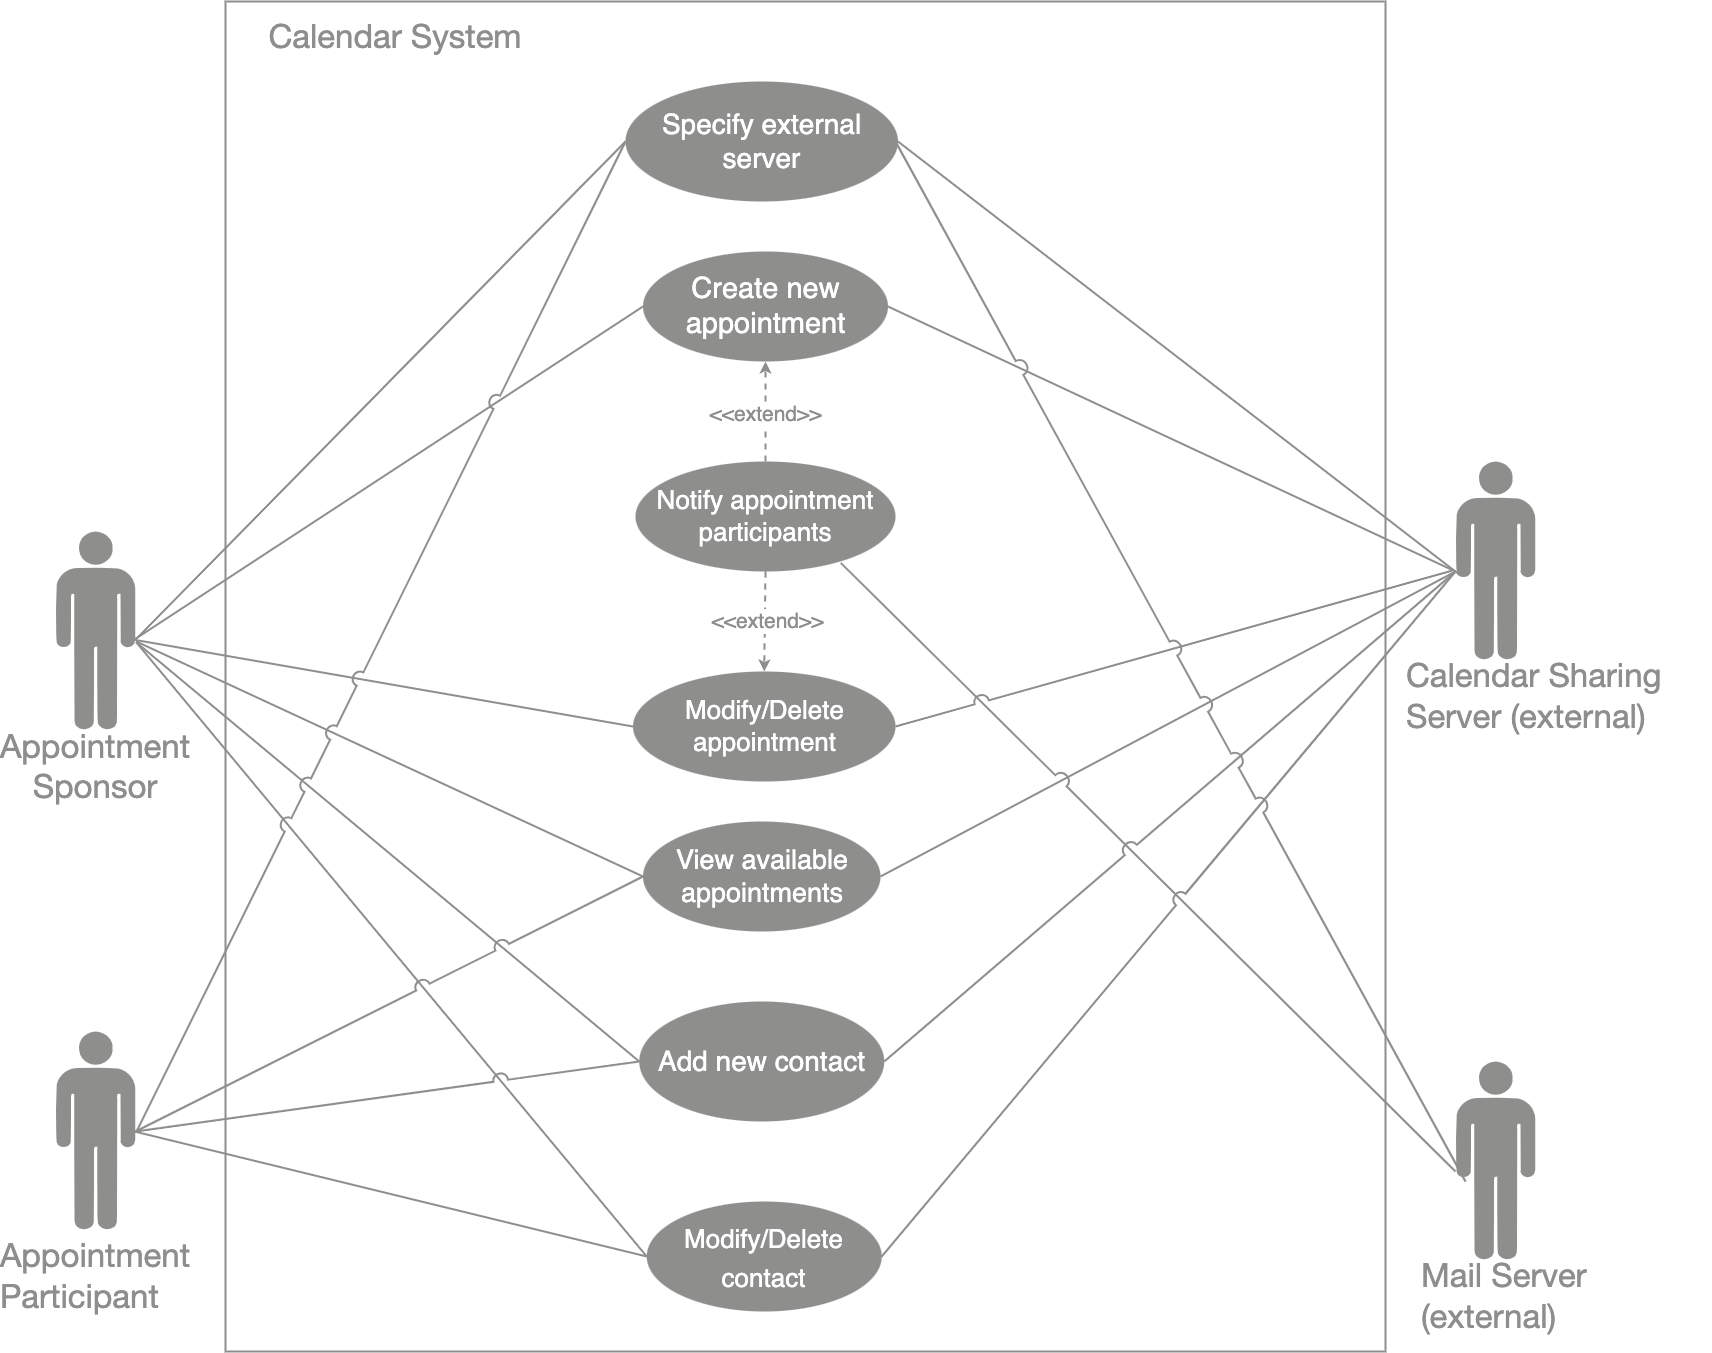

The diagram above was exported from draw.io. Its source (the exported page's mxGraphModel, read from the mxfile embedded in the PNG):
<mxGraphModel dx="2909" dy="3089" grid="1" gridSize="10" guides="1" tooltips="1" connect="1" arrows="1" fold="1" page="1" pageScale="1" pageWidth="827" pageHeight="1169" math="0" shadow="0">
  <root>
    <mxCell id="0" />
    <mxCell id="1" parent="0" />
    <mxCell id="wE8yF_2-zNZpHFgTa2GY-31" value="" style="rounded=0;whiteSpace=wrap;html=1;strokeWidth=2;fontSize=21;fillColor=none;strokeColor=#8E8E8D;" parent="1" vertex="1">
      <mxGeometry x="290" y="-190" width="1160" height="1350" as="geometry" />
    </mxCell>
    <mxCell id="ixu1XNMWwhP8zPbUSFWa-1" value="&lt;font style=&quot;font-size: 29px;&quot;&gt;Create new appointment&lt;/font&gt;" style="ellipse;whiteSpace=wrap;html=1;strokeWidth=2;strokeColor=none;fillColor=#8E8E8D;labelBackgroundColor=none;fontColor=#FFFFFF;fontSize=23;" parent="1" vertex="1">
      <mxGeometry x="707.5" y="60" width="245" height="110" as="geometry" />
    </mxCell>
    <mxCell id="ixu1XNMWwhP8zPbUSFWa-5" value="" style="endArrow=none;html=1;rounded=0;exitX=0.987;exitY=0.54;exitDx=0;exitDy=0;exitPerimeter=0;entryX=0;entryY=0.5;entryDx=0;entryDy=0;jumpStyle=arc;jumpSize=13;strokeWidth=2;fontColor=#8E8E8D;strokeColor=#8E8E8D;" parent="1" source="wE8yF_2-zNZpHFgTa2GY-32" target="ixu1XNMWwhP8zPbUSFWa-1" edge="1">
      <mxGeometry width="50" height="50" relative="1" as="geometry">
        <mxPoint x="190.00000000000023" y="470" as="sourcePoint" />
        <mxPoint x="710" y="270" as="targetPoint" />
      </mxGeometry>
    </mxCell>
    <mxCell id="ixu1XNMWwhP8zPbUSFWa-6" value="" style="endArrow=none;html=1;rounded=0;exitX=0.5;exitY=0.5;exitDx=0;exitDy=0;exitPerimeter=0;entryX=1;entryY=0.5;entryDx=0;entryDy=0;jumpStyle=arc;jumpSize=13;strokeWidth=2;strokeColor=#8E8E8D;" parent="1" target="ixu1XNMWwhP8zPbUSFWa-1" edge="1">
      <mxGeometry width="50" height="50" relative="1" as="geometry">
        <mxPoint x="1520" y="380" as="sourcePoint" />
        <mxPoint x="925" y="325.00000000000045" as="targetPoint" />
      </mxGeometry>
    </mxCell>
    <mxCell id="ixu1XNMWwhP8zPbUSFWa-26" value="&lt;span style=&quot;font-size: 27px;&quot;&gt;View available appointments&lt;/span&gt;" style="ellipse;whiteSpace=wrap;html=1;strokeWidth=2;strokeColor=none;fillColor=#8E8E8D;labelBackgroundColor=none;fontColor=#FFFFFF;fontSize=23;" parent="1" vertex="1">
      <mxGeometry x="707.5" y="630" width="237.5" height="110" as="geometry" />
    </mxCell>
    <mxCell id="ixu1XNMWwhP8zPbUSFWa-28" value="" style="endArrow=none;html=1;rounded=0;entryX=0.5;entryY=0.5;entryDx=0;entryDy=0;entryPerimeter=0;exitX=1;exitY=0.5;exitDx=0;exitDy=0;jumpStyle=arc;jumpSize=13;strokeWidth=2;strokeColor=#8E8E8D;" parent="1" source="ixu1XNMWwhP8zPbUSFWa-26" edge="1">
      <mxGeometry width="50" height="50" relative="1" as="geometry">
        <mxPoint x="660" y="550" as="sourcePoint" />
        <mxPoint x="1520" y="380" as="targetPoint" />
      </mxGeometry>
    </mxCell>
    <mxCell id="ixu1XNMWwhP8zPbUSFWa-32" value="&lt;font style=&quot;font-size: 26px;&quot;&gt;Notify appointment participants&lt;/font&gt;" style="ellipse;whiteSpace=wrap;html=1;strokeWidth=2;strokeColor=none;fillColor=#8E8E8D;labelBackgroundColor=none;fontColor=#FFFFFF;fontSize=23;" parent="1" vertex="1">
      <mxGeometry x="700" y="270" width="260" height="110" as="geometry" />
    </mxCell>
    <mxCell id="ixu1XNMWwhP8zPbUSFWa-34" value="" style="endArrow=none;html=1;rounded=0;entryX=0.79;entryY=0.922;entryDx=0;entryDy=0;jumpStyle=arc;jumpSize=14;strokeWidth=2;exitX=0.5;exitY=0.5;exitDx=0;exitDy=0;exitPerimeter=0;entryPerimeter=0;strokeColor=#8E8E8D;" parent="1" target="ixu1XNMWwhP8zPbUSFWa-32" edge="1">
      <mxGeometry width="50" height="50" relative="1" as="geometry">
        <mxPoint x="1520" y="980" as="sourcePoint" />
        <mxPoint x="940" y="460" as="targetPoint" />
      </mxGeometry>
    </mxCell>
    <mxCell id="ixu1XNMWwhP8zPbUSFWa-35" value="&lt;font style=&quot;font-size: 26px;&quot;&gt;Modify/Delete appointment&lt;/font&gt;" style="ellipse;whiteSpace=wrap;html=1;strokeWidth=2;strokeColor=none;fillColor=#8E8E8D;labelBackgroundColor=none;fontColor=#FFFFFF;fontSize=23;" parent="1" vertex="1">
      <mxGeometry x="697.5" y="480" width="262.5" height="110" as="geometry" />
    </mxCell>
    <mxCell id="ixu1XNMWwhP8zPbUSFWa-36" value="&lt;font style=&quot;font-size: 28px;&quot;&gt;Add new contact&lt;/font&gt;" style="ellipse;whiteSpace=wrap;html=1;strokeWidth=2;strokeColor=none;fillColor=#8E8E8D;labelBackgroundColor=none;fontColor=#FFFFFF;fontSize=23;" parent="1" vertex="1">
      <mxGeometry x="703.75" y="810" width="245" height="120" as="geometry" />
    </mxCell>
    <mxCell id="ixu1XNMWwhP8zPbUSFWa-38" value="" style="endArrow=none;html=1;rounded=0;entryX=1.006;entryY=0.553;entryDx=0;entryDy=0;entryPerimeter=0;exitX=0;exitY=0.5;exitDx=0;exitDy=0;jumpStyle=arc;jumpSize=13;strokeWidth=2;fontColor=#8E8E8D;strokeColor=#8E8E8D;" parent="1" source="ixu1XNMWwhP8zPbUSFWa-36" target="wE8yF_2-zNZpHFgTa2GY-32" edge="1">
      <mxGeometry width="50" height="50" relative="1" as="geometry">
        <mxPoint x="900" y="880" as="sourcePoint" />
        <mxPoint x="190.00000000000023" y="470" as="targetPoint" />
      </mxGeometry>
    </mxCell>
    <mxCell id="ixu1XNMWwhP8zPbUSFWa-39" value="" style="endArrow=none;html=1;rounded=0;entryX=0;entryY=0.5;entryDx=0;entryDy=0;jumpStyle=arc;jumpSize=13;strokeWidth=2;exitX=0.992;exitY=0.542;exitDx=0;exitDy=0;exitPerimeter=0;fontColor=#8E8E8D;strokeColor=#8E8E8D;" parent="1" source="wE8yF_2-zNZpHFgTa2GY-32" target="ixu1XNMWwhP8zPbUSFWa-35" edge="1">
      <mxGeometry width="50" height="50" relative="1" as="geometry">
        <mxPoint x="190.00000000000023" y="470" as="sourcePoint" />
        <mxPoint x="950" y="620" as="targetPoint" />
      </mxGeometry>
    </mxCell>
    <mxCell id="ixu1XNMWwhP8zPbUSFWa-43" value="" style="endArrow=none;html=1;rounded=0;entryX=0.5;entryY=0.5;entryDx=0;entryDy=0;jumpStyle=arc;jumpSize=14;strokeWidth=2;entryPerimeter=0;exitX=1;exitY=0.5;exitDx=0;exitDy=0;strokeColor=#8E8E8D;" parent="1" source="ixu1XNMWwhP8zPbUSFWa-36" edge="1">
      <mxGeometry width="50" height="50" relative="1" as="geometry">
        <mxPoint x="1335" y="840" as="sourcePoint" />
        <mxPoint x="1520" y="380" as="targetPoint" />
      </mxGeometry>
    </mxCell>
    <mxCell id="ixu1XNMWwhP8zPbUSFWa-62" value="" style="endArrow=classic;html=1;rounded=0;strokeWidth=2;jumpStyle=arc;jumpSize=13;exitX=0.5;exitY=0;exitDx=0;exitDy=0;dashed=1;strokeColor=#8E8E8D;entryX=0.5;entryY=1;entryDx=0;entryDy=0;" parent="1" source="ixu1XNMWwhP8zPbUSFWa-32" target="ixu1XNMWwhP8zPbUSFWa-1" edge="1">
      <mxGeometry width="50" height="50" relative="1" as="geometry">
        <mxPoint x="1207.57" y="230" as="sourcePoint" />
        <mxPoint x="898.4624861364737" y="363.13100493677075" as="targetPoint" />
      </mxGeometry>
    </mxCell>
    <mxCell id="ixu1XNMWwhP8zPbUSFWa-63" value="&lt;font style=&quot;font-size: 21px;&quot;&gt;&amp;lt;&amp;lt;extend&amp;gt;&amp;gt;&lt;/font&gt;" style="edgeLabel;html=1;align=center;verticalAlign=middle;resizable=0;points=[];fontSize=21;fontColor=#8E8E8D;" parent="ixu1XNMWwhP8zPbUSFWa-62" vertex="1" connectable="0">
      <mxGeometry x="-0.0487" y="1" relative="1" as="geometry">
        <mxPoint as="offset" />
      </mxGeometry>
    </mxCell>
    <mxCell id="wE8yF_2-zNZpHFgTa2GY-16" value="&lt;span style=&quot;font-size: 26px;&quot;&gt;Modify/Delete contact&lt;/span&gt;" style="ellipse;whiteSpace=wrap;html=1;strokeWidth=2;strokeColor=none;fillColor=#8E8E8D;labelBackgroundColor=none;fontColor=#FFFFFF;fontSize=32;" parent="1" vertex="1">
      <mxGeometry x="711.25" y="1010" width="235" height="110" as="geometry" />
    </mxCell>
    <mxCell id="wE8yF_2-zNZpHFgTa2GY-18" value="" style="endArrow=none;html=1;rounded=0;jumpStyle=arc;jumpSize=13;strokeWidth=2;exitX=1.016;exitY=0.557;exitDx=0;exitDy=0;exitPerimeter=0;entryX=0;entryY=0.5;entryDx=0;entryDy=0;fontColor=#8E8E8D;strokeColor=#8E8E8D;" parent="1" source="wE8yF_2-zNZpHFgTa2GY-32" target="wE8yF_2-zNZpHFgTa2GY-16" edge="1">
      <mxGeometry width="50" height="50" relative="1" as="geometry">
        <mxPoint x="190.00000000000023" y="470" as="sourcePoint" />
        <mxPoint x="830" y="1090" as="targetPoint" />
      </mxGeometry>
    </mxCell>
    <mxCell id="wE8yF_2-zNZpHFgTa2GY-19" value="" style="endArrow=none;html=1;rounded=0;exitX=1;exitY=0.5;exitDx=0;exitDy=0;jumpStyle=arc;jumpSize=13;strokeWidth=2;entryX=0.5;entryY=0.5;entryDx=0;entryDy=0;entryPerimeter=0;strokeColor=#8E8E8D;" parent="1" source="wE8yF_2-zNZpHFgTa2GY-16" edge="1">
      <mxGeometry width="50" height="50" relative="1" as="geometry">
        <mxPoint x="950.0000000000005" y="990.0000000000002" as="sourcePoint" />
        <mxPoint x="1520" y="380" as="targetPoint" />
      </mxGeometry>
    </mxCell>
    <mxCell id="wE8yF_2-zNZpHFgTa2GY-26" value="" style="endArrow=none;html=1;rounded=0;entryX=0;entryY=0.5;entryDx=0;entryDy=0;jumpStyle=arc;jumpSize=13;strokeWidth=2;exitX=1.01;exitY=0.55;exitDx=0;exitDy=0;exitPerimeter=0;fontColor=#8E8E8D;strokeColor=#8E8E8D;" parent="1" source="wE8yF_2-zNZpHFgTa2GY-32" target="ixu1XNMWwhP8zPbUSFWa-26" edge="1">
      <mxGeometry width="50" height="50" relative="1" as="geometry">
        <mxPoint x="190.00000000000023" y="470" as="sourcePoint" />
        <mxPoint x="780" y="540" as="targetPoint" />
      </mxGeometry>
    </mxCell>
    <mxCell id="wE8yF_2-zNZpHFgTa2GY-32" value="" style="verticalLabelPosition=bottom;sketch=0;html=1;fillColor=#8E8E8D;verticalAlign=top;align=center;pointerEvents=1;shape=mxgraph.cisco_safe.design.actor_2;strokeWidth=2;fontSize=21;fontColor=#8E8E8D;" parent="1" vertex="1">
      <mxGeometry x="120" y="340" width="80" height="200" as="geometry" />
    </mxCell>
    <mxCell id="wE8yF_2-zNZpHFgTa2GY-34" value="" style="verticalLabelPosition=bottom;sketch=0;html=1;fillColor=#8E8E8D;verticalAlign=top;align=center;pointerEvents=1;shape=mxgraph.cisco_safe.design.actor_2;strokeWidth=2;fontSize=21;" parent="1" vertex="1">
      <mxGeometry x="1520" y="270" width="80" height="200" as="geometry" />
    </mxCell>
    <mxCell id="wE8yF_2-zNZpHFgTa2GY-35" value="" style="verticalLabelPosition=bottom;sketch=0;html=1;fillColor=#8E8E8D;verticalAlign=top;align=center;pointerEvents=1;shape=mxgraph.cisco_safe.design.actor_2;strokeWidth=2;fontSize=21;" parent="1" vertex="1">
      <mxGeometry x="1520" y="870" width="80" height="200" as="geometry" />
    </mxCell>
    <mxCell id="wE8yF_2-zNZpHFgTa2GY-36" value="" style="verticalLabelPosition=bottom;sketch=0;html=1;fillColor=#8E8E8D;verticalAlign=top;align=center;pointerEvents=1;shape=mxgraph.cisco_safe.design.actor_2;strokeWidth=2;fontSize=21;fontColor=#8E8E8D;" parent="1" vertex="1">
      <mxGeometry x="120" y="840" width="80" height="200" as="geometry" />
    </mxCell>
    <mxCell id="wE8yF_2-zNZpHFgTa2GY-39" value="" style="endArrow=none;html=1;rounded=0;jumpStyle=arc;jumpSize=13;strokeWidth=2;entryX=0;entryY=0.5;entryDx=0;entryDy=0;fontColor=#8E8E8D;strokeColor=#8E8E8D;" parent="1" target="ixu1XNMWwhP8zPbUSFWa-26" edge="1">
      <mxGeometry width="50" height="50" relative="1" as="geometry">
        <mxPoint x="200" y="940" as="sourcePoint" />
        <mxPoint x="755" y="-275.0000000000002" as="targetPoint" />
      </mxGeometry>
    </mxCell>
    <mxCell id="wE8yF_2-zNZpHFgTa2GY-40" value="" style="endArrow=none;html=1;rounded=0;jumpStyle=arc;jumpSize=13;strokeWidth=2;entryX=0;entryY=0.5;entryDx=0;entryDy=0;fontColor=#8E8E8D;strokeColor=#8E8E8D;" parent="1" target="ixu1XNMWwhP8zPbUSFWa-36" edge="1">
      <mxGeometry width="50" height="50" relative="1" as="geometry">
        <mxPoint x="200" y="940" as="sourcePoint" />
        <mxPoint x="732.5" y="695" as="targetPoint" />
      </mxGeometry>
    </mxCell>
    <mxCell id="wE8yF_2-zNZpHFgTa2GY-41" value="" style="endArrow=none;html=1;rounded=0;jumpStyle=arc;jumpSize=13;strokeWidth=2;entryX=0;entryY=0.5;entryDx=0;entryDy=0;fontColor=#8E8E8D;strokeColor=#8E8E8D;exitX=0.987;exitY=0.5;exitDx=0;exitDy=0;exitPerimeter=0;" parent="1" source="wE8yF_2-zNZpHFgTa2GY-36" target="wE8yF_2-zNZpHFgTa2GY-16" edge="1">
      <mxGeometry width="50" height="50" relative="1" as="geometry">
        <mxPoint x="240.00000000000023" y="960" as="sourcePoint" />
        <mxPoint x="745" y="1095" as="targetPoint" />
      </mxGeometry>
    </mxCell>
    <mxCell id="wE8yF_2-zNZpHFgTa2GY-42" value="&lt;span style=&quot;caret-color: rgb(51, 51, 51); font-family: &amp;quot;Open Sans&amp;quot;, &amp;quot;Clear Sans&amp;quot;, &amp;quot;Helvetica Neue&amp;quot;, Helvetica, Arial, &amp;quot;Segoe UI Emoji&amp;quot;, sans-serif; font-style: normal; font-variant-caps: normal; font-weight: 400; letter-spacing: normal; text-align: left; text-indent: 0px; text-transform: none; word-spacing: 0px; text-size-adjust: auto; -webkit-text-stroke-width: 0px; text-decoration: none; float: none; display: inline !important;&quot;&gt;&lt;font style=&quot;font-size: 33px;&quot; color=&quot;#8e8e8d&quot;&gt;Appointment Sponsor&lt;/font&gt;&lt;/span&gt;" style="text;html=1;strokeColor=none;fillColor=none;align=center;verticalAlign=middle;whiteSpace=wrap;rounded=0;labelBackgroundColor=none;labelBorderColor=none;strokeWidth=2;fontSize=32;fontColor=#FFFFFF;" parent="1" vertex="1">
      <mxGeometry x="85" y="560" width="150" height="30" as="geometry" />
    </mxCell>
    <mxCell id="wE8yF_2-zNZpHFgTa2GY-43" value="&lt;div style=&quot;text-align: left;&quot;&gt;&lt;span style=&quot;background-color: initial; font-size: 33px; caret-color: rgb(51, 51, 51);&quot;&gt;&lt;font face=&quot;Open Sans, Clear Sans, Helvetica Neue, Helvetica, Arial, Segoe UI Emoji, sans-serif&quot; color=&quot;#8e8e8d&quot;&gt;Appointment Participant&lt;/font&gt;&lt;/span&gt;&lt;/div&gt;" style="text;html=1;strokeColor=none;fillColor=none;align=center;verticalAlign=middle;whiteSpace=wrap;rounded=0;labelBackgroundColor=none;labelBorderColor=none;strokeWidth=2;fontSize=32;fontColor=#FFFFFF;" parent="1" vertex="1">
      <mxGeometry x="85" y="1070" width="150" height="30" as="geometry" />
    </mxCell>
    <mxCell id="wE8yF_2-zNZpHFgTa2GY-44" value="&lt;div style=&quot;text-align: left;&quot;&gt;&lt;span style=&quot;background-color: initial; font-size: 33px; caret-color: rgb(51, 51, 51);&quot;&gt;&lt;font face=&quot;Open Sans, Clear Sans, Helvetica Neue, Helvetica, Arial, Segoe UI Emoji, sans-serif&quot; color=&quot;#8e8e8d&quot;&gt;Calendar Sharing Server (external)&lt;/font&gt;&lt;/span&gt;&lt;/div&gt;" style="text;html=1;strokeColor=none;fillColor=none;align=center;verticalAlign=middle;whiteSpace=wrap;rounded=0;labelBackgroundColor=none;labelBorderColor=none;strokeWidth=2;fontSize=32;fontColor=#FFFFFF;" parent="1" vertex="1">
      <mxGeometry x="1470" y="490" width="305" height="30" as="geometry" />
    </mxCell>
    <mxCell id="wE8yF_2-zNZpHFgTa2GY-45" value="&lt;div style=&quot;text-align: left;&quot;&gt;&lt;span style=&quot;background-color: initial; font-size: 33px; caret-color: rgb(51, 51, 51);&quot;&gt;&lt;font face=&quot;Open Sans, Clear Sans, Helvetica Neue, Helvetica, Arial, Segoe UI Emoji, sans-serif&quot; color=&quot;#8e8e8d&quot;&gt;Mail Server (external)&amp;nbsp;&amp;nbsp;&lt;/font&gt;&lt;/span&gt;&lt;/div&gt;" style="text;html=1;strokeColor=none;fillColor=none;align=center;verticalAlign=middle;whiteSpace=wrap;rounded=0;labelBackgroundColor=none;labelBorderColor=none;strokeWidth=2;fontSize=32;fontColor=#FFFFFF;" parent="1" vertex="1">
      <mxGeometry x="1485" y="1090" width="245" height="30" as="geometry" />
    </mxCell>
    <mxCell id="YLAv_IUBtFubSurP5q0U-1" value="&lt;span style=&quot;caret-color: rgb(51, 51, 51); font-family: &amp;quot;Open Sans&amp;quot;, &amp;quot;Clear Sans&amp;quot;, &amp;quot;Helvetica Neue&amp;quot;, Helvetica, Arial, &amp;quot;Segoe UI Emoji&amp;quot;, sans-serif; font-style: normal; font-variant-caps: normal; font-weight: 400; letter-spacing: normal; text-align: left; text-indent: 0px; text-transform: none; word-spacing: 0px; text-size-adjust: auto; -webkit-text-stroke-width: 0px; text-decoration: none; float: none; display: inline !important;&quot;&gt;&lt;font style=&quot;font-size: 33px;&quot; color=&quot;#8e8e8d&quot;&gt;Calendar System&lt;/font&gt;&lt;/span&gt;" style="text;html=1;strokeColor=none;fillColor=none;align=center;verticalAlign=middle;whiteSpace=wrap;rounded=0;labelBackgroundColor=none;labelBorderColor=none;strokeWidth=2;fontSize=32;fontColor=#FFFFFF;" parent="1" vertex="1">
      <mxGeometry x="310" y="-170" width="300" height="30" as="geometry" />
    </mxCell>
    <mxCell id="YLAv_IUBtFubSurP5q0U-2" value="" style="endArrow=classic;html=1;rounded=0;strokeWidth=2;jumpStyle=arc;jumpSize=13;dashed=1;strokeColor=#8E8E8D;" parent="1" source="ixu1XNMWwhP8zPbUSFWa-32" target="ixu1XNMWwhP8zPbUSFWa-35" edge="1">
      <mxGeometry width="50" height="50" relative="1" as="geometry">
        <mxPoint x="1137.6106900577815" y="336.3070411353101" as="sourcePoint" />
        <mxPoint x="926.9612849441755" y="163.73729965695065" as="targetPoint" />
      </mxGeometry>
    </mxCell>
    <mxCell id="YLAv_IUBtFubSurP5q0U-3" value="&lt;font style=&quot;font-size: 21px;&quot;&gt;&amp;lt;&amp;lt;extend&amp;gt;&amp;gt;&lt;/font&gt;" style="edgeLabel;html=1;align=center;verticalAlign=middle;resizable=0;points=[];fontSize=21;fontColor=#8E8E8D;" parent="YLAv_IUBtFubSurP5q0U-2" vertex="1" connectable="0">
      <mxGeometry x="-0.0487" y="1" relative="1" as="geometry">
        <mxPoint as="offset" />
      </mxGeometry>
    </mxCell>
    <mxCell id="YLAv_IUBtFubSurP5q0U-5" value="" style="endArrow=none;html=1;rounded=0;exitX=-0.047;exitY=0.546;exitDx=0;exitDy=0;exitPerimeter=0;entryX=1;entryY=0.5;entryDx=0;entryDy=0;jumpStyle=arc;jumpSize=13;strokeWidth=2;strokeColor=#8E8E8D;" parent="1" source="wE8yF_2-zNZpHFgTa2GY-34" target="ixu1XNMWwhP8zPbUSFWa-35" edge="1">
      <mxGeometry width="50" height="50" relative="1" as="geometry">
        <mxPoint x="1530" y="390" as="sourcePoint" />
        <mxPoint x="962.5000000000005" y="125" as="targetPoint" />
      </mxGeometry>
    </mxCell>
    <mxCell id="YLAv_IUBtFubSurP5q0U-6" value="&lt;span style=&quot;font-size: 28px;&quot;&gt;Specify external server&lt;/span&gt;" style="ellipse;whiteSpace=wrap;html=1;strokeWidth=2;strokeColor=none;fillColor=#8E8E8D;labelBackgroundColor=none;fontColor=#FFFFFF;fontSize=28;" parent="1" vertex="1">
      <mxGeometry x="690" y="-110" width="272.5" height="120" as="geometry" />
    </mxCell>
    <mxCell id="YLAv_IUBtFubSurP5q0U-7" value="" style="endArrow=none;html=1;rounded=0;exitX=1.006;exitY=0.538;exitDx=0;exitDy=0;exitPerimeter=0;entryX=0;entryY=0.5;entryDx=0;entryDy=0;jumpStyle=arc;jumpSize=13;strokeWidth=2;fontColor=#8E8E8D;strokeColor=#8E8E8D;" parent="1" source="wE8yF_2-zNZpHFgTa2GY-32" target="YLAv_IUBtFubSurP5q0U-6" edge="1">
      <mxGeometry width="50" height="50" relative="1" as="geometry">
        <mxPoint x="208.96000000000004" y="458" as="sourcePoint" />
        <mxPoint x="717.5000000000009" y="125" as="targetPoint" />
      </mxGeometry>
    </mxCell>
    <mxCell id="YLAv_IUBtFubSurP5q0U-8" value="" style="endArrow=none;html=1;rounded=0;exitX=0.067;exitY=0.571;exitDx=0;exitDy=0;exitPerimeter=0;entryX=1;entryY=0.5;entryDx=0;entryDy=0;jumpStyle=arc;jumpSize=13;strokeWidth=2;fontColor=#8E8E8D;strokeColor=#8E8E8D;" parent="1" source="wE8yF_2-zNZpHFgTa2GY-34" target="YLAv_IUBtFubSurP5q0U-6" edge="1">
      <mxGeometry width="50" height="50" relative="1" as="geometry">
        <mxPoint x="210.48000000000002" y="457.5999999999999" as="sourcePoint" />
        <mxPoint x="717.4999999999968" y="-45" as="targetPoint" />
      </mxGeometry>
    </mxCell>
    <mxCell id="Qe5mpbGfWeQLyv_u3BTc-1" value="" style="endArrow=none;html=1;rounded=0;jumpStyle=arc;jumpSize=14;strokeWidth=2;exitX=0.5;exitY=0.5;exitDx=0;exitDy=0;exitPerimeter=0;strokeColor=#8E8E8D;" parent="1" edge="1">
      <mxGeometry width="50" height="50" relative="1" as="geometry">
        <mxPoint x="1530" y="990" as="sourcePoint" />
        <mxPoint x="960" y="-50" as="targetPoint" />
      </mxGeometry>
    </mxCell>
    <mxCell id="Qe5mpbGfWeQLyv_u3BTc-2" value="" style="endArrow=none;html=1;rounded=0;exitX=1.01;exitY=0.503;exitDx=0;exitDy=0;exitPerimeter=0;entryX=0;entryY=0.5;entryDx=0;entryDy=0;jumpStyle=arc;jumpSize=13;strokeWidth=2;fontColor=#8E8E8D;strokeColor=#8E8E8D;" parent="1" source="wE8yF_2-zNZpHFgTa2GY-36" target="YLAv_IUBtFubSurP5q0U-6" edge="1">
      <mxGeometry width="50" height="50" relative="1" as="geometry">
        <mxPoint x="210.48000000000002" y="457.5999999999999" as="sourcePoint" />
        <mxPoint x="700" y="-40" as="targetPoint" />
      </mxGeometry>
    </mxCell>
  </root>
</mxGraphModel>